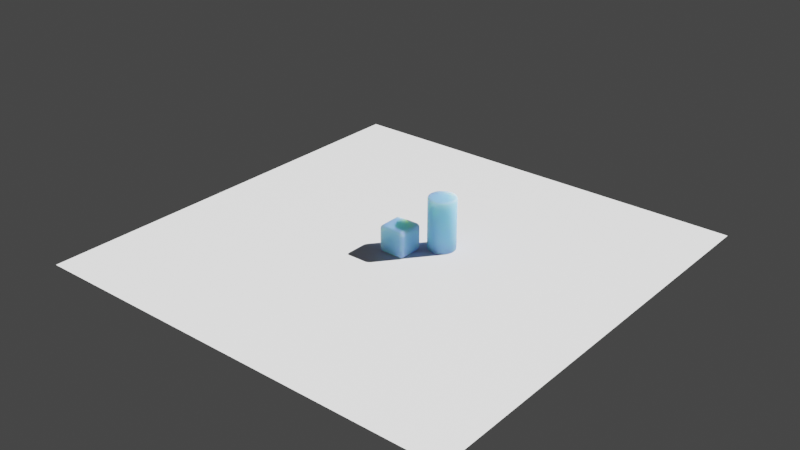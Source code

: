 # Source: sss-test.blend  (saved by Blender 3.5.10; exported with 4.5.12 LTS)
import bpy
from mathutils import Matrix  # noqa: F401  (used for matrix-valued properties, if any)

bpy.ops.wm.read_factory_settings(use_empty=True)
scene = bpy.context.scene
scene.name = 'Scene'

# ---- collections
col_collection = bpy.data.collections.new('Collection'); scene.collection.children.link(col_collection)

# ---- materials (node trees are filled in below, after node groups)
mat_material = bpy.data.materials.new('Material')
mat_material.alpha_threshold = 0.0
mat_material.use_transparent_shadow = False
mat_material.roughness = 0.5
mat_material.line_color = (0.0, 0.0, 0.0, 1.0)
mat_material_001 = bpy.data.materials.new('Material.001')
mat_material_001.use_transparent_shadow = False

# ---- material node trees
mat_material.use_nodes = True; mat_material.node_tree.nodes.clear()
_N = mat_material.node_tree.nodes; _L = mat_material.node_tree.links
n0 = _N.new('ShaderNodeOutputMaterial'); n0.name = 'Material Output'; n0.location = (300, 300)
n1 = _N.new('ShaderNodeBsdfPrincipled'); n1.name = 'Principled BSDF'; n1.location = (10, 300)
n1.distribution = 'GGX'
n1.subsurface_method = 'RANDOM_WALK_SKIN'
n1.inputs[3].default_value = 1.45
n1.inputs[27].default_value = (0.0, 0.0, 0.0, 1.0)
n1.inputs[28].default_value = 1.0
_L.new(n1.outputs[0], n0.inputs[0])
n0.is_active_output = True
mat_material_001.use_nodes = True; mat_material_001.node_tree.nodes.clear()
_N = mat_material_001.node_tree.nodes; _L = mat_material_001.node_tree.links
n0 = _N.new('ShaderNodeBsdfPrincipled'); n0.name = 'Principled BSDF'; n0.location = (10, 300)
n0.distribution = 'GGX'
n0.subsurface_method = 'RANDOM_WALK_SKIN'
n0.inputs[0].default_value = (0.1422, 0.3398, 0.8, 1.0)
n0.inputs[2].default_value = 0.7021
n0.inputs[3].default_value = 1.45
n0.inputs[8].default_value = 1.0
n0.inputs[9].default_value = (2.1, 5.0, 7.4)
n0.inputs[10].default_value = 0.1399
n0.inputs[11].default_value = 1.01
n0.inputs[12].default_value = 0.005181
n0.inputs[13].default_value = 0.443
n0.inputs[27].default_value = (0.0, 0.0, 0.0, 1.0)
n0.inputs[28].default_value = 1.0
n1 = _N.new('ShaderNodeOutputMaterial'); n1.name = 'Material Output'; n1.location = (300, 300)
_L.new(n0.outputs[0], n1.inputs[0])
n1.is_active_output = True

# ---- world
world_world = bpy.data.worlds.new('World'); scene.world = world_world
world_world.use_nodes = True; world_world.node_tree.nodes.clear()
_N = world_world.node_tree.nodes; _L = world_world.node_tree.links
n0 = _N.new('ShaderNodeOutputWorld'); n0.name = 'World Output'; n0.location = (300, 300)
n1 = _N.new('ShaderNodeBackground'); n1.name = 'Background'; n1.location = (10, 300)
n1.inputs[0].default_value = (0.05088, 0.05088, 0.05088, 1.0)
_L.new(n1.outputs[0], n0.inputs[0])
n0.is_active_output = True
world_world.color = (0.05088, 0.05088, 0.05088)
world_world.use_sun_shadow = False
world_world.sun_shadow_jitter_overblur = 0.0

# ---- lights
light_sun = bpy.data.lights.new('Sun', 'SUN')
light_sun.transmission_factor = 0.0
light_sun.energy = 9.25

# ---- meshes
me_plane = bpy.data.meshes.new('Plane')
me_plane.from_pydata([(-1.0, -1.0, 0.0), (1.0, -1.0, 0.0), (-1.0, 1.0, 0.0), (1.0, 1.0, 0.0)], [], [(0, 1, 3, 2)])
_uv = me_plane.uv_layers.new(name='UVMap')
_uv.uv.foreach_set('vector', [0.0, 0.0, 1.0, 0.0, 1.0, 1.0, 0.0, 1.0])
me_plane.materials.append(mat_material)
me_plane.update()
me_cube = bpy.data.meshes.new('Cube')
me_cube.from_pydata([(-0.7247, -0.7247, -1.0), (-0.7247, -1.0, -0.7247), (-1.0, -0.7247, -0.7247), (-0.7247, -0.8098, -0.9865), (-0.7247, -0.8865, -0.9474), (-0.8098, -0.7247, -0.9865), (-0.812, -0.8125, -0.9706), (-0.8092, -0.8827, -0.9337), (-0.8865, -0.7247, -0.9474), (-0.8829, -0.8094, -0.9335), (-0.8704, -0.8704, -0.9073), (-0.8098, -0.9865, -0.7247), (-0.8865, -0.9474, -0.7247), (-0.7247, -0.9865, -0.8098), (-0.8125, -0.9706, -0.812), (-0.8827, -0.9337, -0.8092), (-0.7247, -0.9474, -0.8865), (-0.8094, -0.9335, -0.8829), (-0.8704, -0.9073, -0.8704), (-0.9865, -0.7247, -0.8098), (-0.9474, -0.7247, -0.8865), (-0.9865, -0.8098, -0.7247), (-0.9706, -0.812, -0.8125), (-0.9337, -0.8092, -0.8827), (-0.9474, -0.8865, -0.7247), (-0.9335, -0.8829, -0.8094), (-0.9073, -0.8704, -0.8704), (-0.7247, -1.0, 0.7247), (-0.7247, -0.7247, 1.0), (-1.0, -0.7247, 0.7247), (-0.7247, -0.9865, 0.8098), (-0.7247, -0.9474, 0.8865), (-0.8098, -0.9865, 0.7247), (-0.812, -0.9706, 0.8125), (-0.8092, -0.9337, 0.8827), (-0.8865, -0.9474, 0.7247), (-0.8829, -0.9335, 0.8094), (-0.8704, -0.9073, 0.8704), (-0.8098, -0.7247, 0.9865), (-0.8865, -0.7247, 0.9474), (-0.7247, -0.8098, 0.9865), (-0.8125, -0.812, 0.9706), (-0.8827, -0.8092, 0.9337), (-0.7247, -0.8865, 0.9474), (-0.8094, -0.8829, 0.9335), (-0.8704, -0.8704, 0.9073), (-0.9865, -0.8098, 0.7247), (-0.9474, -0.8865, 0.7247), (-0.9865, -0.7247, 0.8098), (-0.9706, -0.8125, 0.812), (-0.9337, -0.8827, 0.8092), (-0.9474, -0.7247, 0.8865), (-0.9335, -0.8094, 0.8829), (-0.9073, -0.8704, 0.8704), (-0.7247, 0.7247, -1.0), (-1.0, 0.7247, -0.7247), (-0.7247, 1.0, -0.7247), (-0.8098, 0.7247, -0.9865), (-0.8865, 0.7247, -0.9474), (-0.7247, 0.8098, -0.9865), (-0.8125, 0.812, -0.9706), (-0.8827, 0.8092, -0.9337), (-0.7247, 0.8865, -0.9474), (-0.8094, 0.8829, -0.9335), (-0.8704, 0.8704, -0.9073), (-0.9865, 0.8098, -0.7247), (-0.9474, 0.8865, -0.7247), (-0.9865, 0.7247, -0.8098), (-0.9706, 0.8125, -0.812), (-0.9337, 0.8827, -0.8092), (-0.9474, 0.7247, -0.8865), (-0.9335, 0.8094, -0.8829), (-0.9073, 0.8704, -0.8704), (-0.7247, 0.9865, -0.8098), (-0.7247, 0.9474, -0.8865), (-0.8098, 0.9865, -0.7247), (-0.812, 0.9706, -0.8125), (-0.8092, 0.9337, -0.8827), (-0.8865, 0.9474, -0.7247), (-0.8829, 0.9335, -0.8094), (-0.8704, 0.9073, -0.8704), (-0.7247, 0.7247, 1.0), (-0.7247, 1.0, 0.7247), (-1.0, 0.7247, 0.7247), (-0.7247, 0.8098, 0.9865), (-0.7247, 0.8865, 0.9474), (-0.8098, 0.7247, 0.9865), (-0.812, 0.8125, 0.9706), (-0.8092, 0.8827, 0.9337), (-0.8865, 0.7247, 0.9474), (-0.8829, 0.8094, 0.9335), (-0.8704, 0.8704, 0.9073), (-0.8098, 0.9865, 0.7247), (-0.8865, 0.9474, 0.7247), (-0.7247, 0.9865, 0.8098), (-0.8125, 0.9706, 0.812), (-0.8827, 0.9337, 0.8092), (-0.7247, 0.9474, 0.8865), (-0.8094, 0.9335, 0.8829), (-0.8704, 0.9073, 0.8704), (-0.9865, 0.7247, 0.8098), (-0.9474, 0.7247, 0.8865), (-0.9865, 0.8098, 0.7247), (-0.9706, 0.812, 0.8125), (-0.9337, 0.8092, 0.8827), (-0.9474, 0.8865, 0.7247), (-0.9335, 0.8829, 0.8094), (-0.9073, 0.8704, 0.8704), (0.7247, -0.7247, -1.0), (1.0, -0.7247, -0.7247), (0.7247, -1.0, -0.7247), (0.8098, -0.7247, -0.9865), (0.8865, -0.7247, -0.9474), (0.7247, -0.8098, -0.9865), (0.8125, -0.812, -0.9706), (0.8827, -0.8092, -0.9337), (0.7247, -0.8865, -0.9474), (0.8094, -0.8829, -0.9335), (0.8704, -0.8704, -0.9073), (0.9865, -0.8098, -0.7247), (0.9474, -0.8865, -0.7247), (0.9865, -0.7247, -0.8098), (0.9706, -0.8125, -0.812), (0.9337, -0.8827, -0.8092), (0.9474, -0.7247, -0.8865), (0.9335, -0.8094, -0.8829), (0.9073, -0.8704, -0.8704), (0.7247, -0.9865, -0.8098), (0.7247, -0.9474, -0.8865), (0.8098, -0.9865, -0.7247), (0.812, -0.9706, -0.8125), (0.8092, -0.9337, -0.8827), (0.8865, -0.9474, -0.7247), (0.8829, -0.9335, -0.8094), (0.8704, -0.9073, -0.8704), (0.7247, -0.7247, 1.0), (0.7247, -1.0, 0.7247), (1.0, -0.7247, 0.7247), (0.7247, -0.8098, 0.9865), (0.7247, -0.8865, 0.9474), (0.8098, -0.7247, 0.9865), (0.812, -0.8125, 0.9706), (0.8092, -0.8827, 0.9337), (0.8865, -0.7247, 0.9474), (0.8829, -0.8094, 0.9335), (0.8704, -0.8704, 0.9073), (0.8098, -0.9865, 0.7247), (0.8865, -0.9474, 0.7247), (0.7247, -0.9865, 0.8098), (0.8125, -0.9706, 0.812), (0.8827, -0.9337, 0.8092), (0.7247, -0.9474, 0.8865), (0.8094, -0.9335, 0.8829), (0.8704, -0.9073, 0.8704), (0.9865, -0.7247, 0.8098), (0.9474, -0.7247, 0.8865), (0.9865, -0.8098, 0.7247), (0.9706, -0.812, 0.8125), (0.9337, -0.8092, 0.8827), (0.9474, -0.8865, 0.7247), (0.9335, -0.8829, 0.8094), (0.9073, -0.8704, 0.8704), (0.7247, 0.7247, -1.0), (0.7247, 1.0, -0.7247), (1.0, 0.7247, -0.7247), (0.7247, 0.8098, -0.9865), (0.7247, 0.8865, -0.9474), (0.8098, 0.7247, -0.9865), (0.812, 0.8125, -0.9706), (0.8092, 0.8827, -0.9337), (0.8865, 0.7247, -0.9474), (0.8829, 0.8094, -0.9335), (0.8704, 0.8704, -0.9073), (0.8098, 0.9865, -0.7247), (0.8865, 0.9474, -0.7247), (0.7247, 0.9865, -0.8098), (0.8125, 0.9706, -0.812), (0.8827, 0.9337, -0.8092), (0.7247, 0.9474, -0.8865), (0.8094, 0.9335, -0.8829), (0.8704, 0.9073, -0.8704), (0.9865, 0.7247, -0.8098), (0.9474, 0.7247, -0.8865), (0.9865, 0.8098, -0.7247), (0.9706, 0.812, -0.8125), (0.9337, 0.8092, -0.8827), (0.9474, 0.8865, -0.7247), (0.9335, 0.8829, -0.8094), (0.9073, 0.8704, -0.8704), (0.7247, 0.7247, 1.0), (1.0, 0.7247, 0.7247), (0.7247, 1.0, 0.7247), (0.8098, 0.7247, 0.9865), (0.8865, 0.7247, 0.9474), (0.7247, 0.8098, 0.9865), (0.8125, 0.812, 0.9706), (0.8827, 0.8092, 0.9337), (0.7247, 0.8865, 0.9474), (0.8094, 0.8829, 0.9335), (0.8704, 0.8704, 0.9073), (0.9865, 0.8098, 0.7247), (0.9474, 0.8865, 0.7247), (0.9865, 0.7247, 0.8098), (0.9706, 0.8125, 0.812), (0.9337, 0.8827, 0.8092), (0.9474, 0.7247, 0.8865), (0.9335, 0.8094, 0.8829), (0.9073, 0.8704, 0.8704), (0.7247, 0.9865, 0.8098), (0.7247, 0.9474, 0.8865), (0.8098, 0.9865, 0.7247), (0.812, 0.9706, 0.8125), (0.8092, 0.9337, 0.8827), (0.8865, 0.9474, 0.7247), (0.8829, 0.9335, 0.8094), (0.8704, 0.9073, 0.8704)], [], [(110, 136, 27, 1), (164, 190, 137, 109), (189, 81, 28, 135), (2, 29, 83, 55), (56, 82, 191, 163), (0, 3, 6, 5), (3, 4, 7, 6), (4, 16, 17, 7), (5, 6, 9, 8), (6, 7, 10, 9), (7, 17, 18, 10), (1, 11, 14, 13), (11, 12, 15, 14), (12, 24, 25, 15), (13, 14, 17, 16), (14, 15, 18, 17), (15, 25, 26, 18), (2, 19, 22, 21), (19, 20, 23, 22), (20, 8, 9, 23), (21, 22, 25, 24), (22, 23, 26, 25), (23, 9, 10, 26), (10, 18, 26), (27, 30, 33, 32), (30, 31, 34, 33), (31, 43, 44, 34), (32, 33, 36, 35), (33, 34, 37, 36), (34, 44, 45, 37), (28, 38, 41, 40), (38, 39, 42, 41), (39, 51, 52, 42), (40, 41, 44, 43), (41, 42, 45, 44), (42, 52, 53, 45), (29, 46, 49, 48), (46, 47, 50, 49), (47, 35, 36, 50), (48, 49, 52, 51), (49, 50, 53, 52), (50, 36, 37, 53), (37, 45, 53), (54, 57, 60, 59), (57, 58, 61, 60), (58, 70, 71, 61), (59, 60, 63, 62), (60, 61, 64, 63), (61, 71, 72, 64), (55, 65, 68, 67), (65, 66, 69, 68), (66, 78, 79, 69), (67, 68, 71, 70), (68, 69, 72, 71), (69, 79, 80, 72), (56, 73, 76, 75), (73, 74, 77, 76), (74, 62, 63, 77), (75, 76, 79, 78), (76, 77, 80, 79), (77, 63, 64, 80), (64, 72, 80), (81, 84, 87, 86), (84, 85, 88, 87), (85, 97, 98, 88), (86, 87, 90, 89), (87, 88, 91, 90), (88, 98, 99, 91), (82, 92, 95, 94), (92, 93, 96, 95), (93, 105, 106, 96), (94, 95, 98, 97), (95, 96, 99, 98), (96, 106, 107, 99), (83, 100, 103, 102), (100, 101, 104, 103), (101, 89, 90, 104), (102, 103, 106, 105), (103, 104, 107, 106), (104, 90, 91, 107), (91, 99, 107), (108, 111, 114, 113), (111, 112, 115, 114), (112, 124, 125, 115), (113, 114, 117, 116), (114, 115, 118, 117), (115, 125, 126, 118), (109, 119, 122, 121), (119, 120, 123, 122), (120, 132, 133, 123), (121, 122, 125, 124), (122, 123, 126, 125), (123, 133, 134, 126), (110, 127, 130, 129), (127, 128, 131, 130), (128, 116, 117, 131), (129, 130, 133, 132), (130, 131, 134, 133), (131, 117, 118, 134), (118, 126, 134), (135, 138, 141, 140), (138, 139, 142, 141), (139, 151, 152, 142), (140, 141, 144, 143), (141, 142, 145, 144), (142, 152, 153, 145), (136, 146, 149, 148), (146, 147, 150, 149), (147, 159, 160, 150), (148, 149, 152, 151), (149, 150, 153, 152), (150, 160, 161, 153), (137, 154, 157, 156), (154, 155, 158, 157), (155, 143, 144, 158), (156, 157, 160, 159), (157, 158, 161, 160), (158, 144, 145, 161), (145, 153, 161), (162, 165, 168, 167), (165, 166, 169, 168), (166, 178, 179, 169), (167, 168, 171, 170), (168, 169, 172, 171), (169, 179, 180, 172), (163, 173, 176, 175), (173, 174, 177, 176), (174, 186, 187, 177), (175, 176, 179, 178), (176, 177, 180, 179), (177, 187, 188, 180), (164, 181, 184, 183), (181, 182, 185, 184), (182, 170, 171, 185), (183, 184, 187, 186), (184, 185, 188, 187), (185, 171, 172, 188), (172, 180, 188), (189, 192, 195, 194), (192, 193, 196, 195), (193, 205, 206, 196), (194, 195, 198, 197), (195, 196, 199, 198), (196, 206, 207, 199), (190, 200, 203, 202), (200, 201, 204, 203), (201, 213, 214, 204), (202, 203, 206, 205), (203, 204, 207, 206), (204, 214, 215, 207), (191, 208, 211, 210), (208, 209, 212, 211), (209, 197, 198, 212), (210, 211, 214, 213), (211, 212, 215, 214), (212, 198, 199, 215), (199, 207, 215), (54, 0, 5, 57), (57, 5, 8, 58), (58, 8, 20, 70), (70, 20, 19, 67), (67, 19, 2, 55), (1, 27, 32, 11), (11, 32, 35, 12), (12, 35, 47, 24), (24, 47, 46, 21), (21, 46, 29, 2), (28, 81, 86, 38), (38, 86, 89, 39), (39, 89, 101, 51), (51, 101, 100, 48), (48, 100, 83, 29), (82, 56, 75, 92), (92, 75, 78, 93), (93, 78, 66, 105), (105, 66, 65, 102), (102, 65, 55, 83), (162, 54, 59, 165), (165, 59, 62, 166), (166, 62, 74, 178), (178, 74, 73, 175), (175, 73, 56, 163), (81, 189, 194, 84), (84, 194, 197, 85), (85, 197, 209, 97), (97, 209, 208, 94), (94, 208, 191, 82), (190, 164, 183, 200), (200, 183, 186, 201), (201, 186, 174, 213), (213, 174, 173, 210), (210, 173, 163, 191), (108, 162, 167, 111), (111, 167, 170, 112), (112, 170, 182, 124), (124, 182, 181, 121), (121, 181, 164, 109), (189, 135, 140, 192), (192, 140, 143, 193), (193, 143, 155, 205), (205, 155, 154, 202), (202, 154, 137, 190), (136, 110, 129, 146), (146, 129, 132, 147), (147, 132, 120, 159), (159, 120, 119, 156), (156, 119, 109, 137), (0, 108, 113, 3), (3, 113, 116, 4), (4, 116, 128, 16), (16, 128, 127, 13), (13, 127, 110, 1), (135, 28, 40, 138), (138, 40, 43, 139), (139, 43, 31, 151), (151, 31, 30, 148), (148, 30, 27, 136), (54, 162, 108, 0)])
me_cube.polygons.foreach_set('use_smooth', [True] * 218)
_uv = me_cube.uv_layers.new(name='UVMap')
_uv.uv.foreach_set('vector', [0.4094, 0.7844, 0.5906, 0.7844, 0.5906, 0.9656, 0.4094, 0.9656, 0.4094, 0.5344, 0.5906, 0.5344, 0.5906, 0.7156, 0.4094, 0.7156, 0.6594, 0.5344, 0.8406, 0.5344, 0.8406, 0.7156, 0.6594, 0.7156, 0.4094, 0.03442, 0.5906, 0.03442, 0.5906, 0.2156, 0.4094, 0.2156, 0.4094, 0.2844, 0.5906, 0.2844, 0.5906, 0.4656, 0.4094, 0.4656, 0.1594, 0.7156, 0.1594, 0.7262, 0.1485, 0.7266, 0.1488, 0.7156, 0.1594, 0.7262, 0.1594, 0.7358, 0.1489, 0.7353, 0.1485, 0.7266, 0.1594, 0.7358, 0.1594, 0.75, 0.1488, 0.75, 0.1489, 0.7353, 0.1488, 0.7156, 0.1485, 0.7266, 0.1396, 0.7262, 0.1392, 0.7156, 0.1485, 0.7266, 0.1489, 0.7353, 0.1412, 0.7338, 0.1396, 0.7262, 0.1489, 0.7353, 0.1488, 0.75, 0.1412, 0.75, 0.1412, 0.7338, 0.4094, 0.9656, 0.4094, 0.9762, 0.3985, 0.9766, 0.3988, 0.9656, 0.4094, 0.9762, 0.4094, 1.0, 0.3989, 1.0, 0.3985, 0.9766, 0.4094, 0.0, 0.4094, 0.01419, 0.3988, 0.01464, 0.3989, 0.0, 0.3988, 0.9656, 0.3985, 0.9766, 0.375, 0.9762, 0.375, 0.9656, 0.3985, 0.9766, 0.3989, 1.0, 0.375, 0.9838, 0.375, 0.9762, 0.3989, 0.0, 0.3988, 0.01464, 0.375, 0.01621, 0.375, 0.0, 0.4094, 0.03442, 0.3988, 0.03442, 0.3984, 0.0235, 0.4094, 0.02378, 0.3988, 0.03442, 0.375, 0.03442, 0.375, 0.02385, 0.3984, 0.0235, 0.125, 0.7156, 0.1392, 0.7156, 0.1396, 0.7262, 0.125, 0.7261, 0.4094, 0.02378, 0.3984, 0.0235, 0.3988, 0.01464, 0.4094, 0.01419, 0.3984, 0.0235, 0.375, 0.02385, 0.375, 0.01621, 0.3988, 0.01464, 0.125, 0.7261, 0.1396, 0.7262, 0.1412, 0.7338, 0.125, 0.7338, 0.1412, 0.7338, 0.1412, 0.75, 0.125, 0.7338, 0.5906, 0.9656, 0.6012, 0.9656, 0.6016, 0.9765, 0.5906, 0.9762, 0.6012, 0.9656, 0.6108, 0.9656, 0.6103, 0.9761, 0.6016, 0.9765, 0.6108, 0.9656, 0.625, 0.9656, 0.625, 0.9762, 0.6103, 0.9761, 0.5906, 0.9762, 0.6016, 0.9765, 0.6012, 1.0, 0.5906, 1.0, 0.6016, 0.9765, 0.6103, 0.9761, 0.6088, 1.0, 0.6012, 1.0, 0.6103, 0.9761, 0.625, 0.9762, 0.625, 1.0, 0.6088, 1.0, 0.8406, 0.7156, 0.8512, 0.7156, 0.8516, 0.7265, 0.8406, 0.7262, 0.8512, 0.7156, 0.875, 0.7156, 0.875, 0.7261, 0.8516, 0.7265, 0.625, 0.03442, 0.6108, 0.03442, 0.6104, 0.02383, 0.625, 0.02385, 0.8406, 0.7262, 0.8516, 0.7265, 0.8512, 0.75, 0.8406, 0.75, 0.8516, 0.7265, 0.875, 0.7261, 0.875, 0.7338, 0.8512, 0.75, 0.625, 0.02385, 0.6104, 0.02383, 0.6088, 0.01621, 0.625, 0.01621, 0.5906, 0.03442, 0.5906, 0.02378, 0.6015, 0.02344, 0.6012, 0.03442, 0.5906, 0.02378, 0.5906, 0.01419, 0.6011, 0.01466, 0.6015, 0.02344, 0.5906, 0.01419, 0.5906, 0.0, 0.6012, 0.0, 0.6011, 0.01466, 0.6012, 0.03442, 0.6015, 0.02344, 0.6104, 0.02383, 0.6108, 0.03442, 0.6015, 0.02344, 0.6011, 0.01466, 0.6088, 0.01621, 0.6104, 0.02383, 0.6011, 0.01466, 0.6012, 0.0, 0.6088, 0.0, 0.6088, 0.01621, 0.6088, 0.0, 0.625, 0.01621, 0.6088, 0.01621, 0.1594, 0.5344, 0.1488, 0.5344, 0.1484, 0.5235, 0.1594, 0.5238, 0.1488, 0.5344, 0.1392, 0.5344, 0.1397, 0.5239, 0.1484, 0.5235, 0.1392, 0.5344, 0.125, 0.5344, 0.125, 0.5238, 0.1397, 0.5239, 0.1594, 0.5238, 0.1484, 0.5235, 0.1488, 0.5146, 0.1594, 0.5142, 0.1484, 0.5235, 0.1397, 0.5239, 0.1412, 0.5162, 0.1488, 0.5146, 0.1397, 0.5239, 0.125, 0.5238, 0.125, 0.5162, 0.1412, 0.5162, 0.4094, 0.2156, 0.4094, 0.2262, 0.3985, 0.2266, 0.3988, 0.2156, 0.4094, 0.2262, 0.4094, 0.2358, 0.3989, 0.2353, 0.3985, 0.2266, 0.4094, 0.2358, 0.4094, 0.2642, 0.3988, 0.2646, 0.3989, 0.2353, 0.3988, 0.2156, 0.3985, 0.2266, 0.375, 0.2262, 0.375, 0.2156, 0.3985, 0.2266, 0.3989, 0.2353, 0.375, 0.2338, 0.375, 0.2262, 0.3989, 0.2353, 0.3988, 0.2646, 0.375, 0.2662, 0.375, 0.2338, 0.4094, 0.2844, 0.3988, 0.2844, 0.3984, 0.2735, 0.4094, 0.2738, 0.3988, 0.2844, 0.375, 0.2844, 0.375, 0.2739, 0.3984, 0.2735, 0.1594, 0.5, 0.1594, 0.5142, 0.1488, 0.5146, 0.1489, 0.5, 0.4094, 0.2738, 0.3984, 0.2735, 0.3988, 0.2646, 0.4094, 0.2642, 0.3984, 0.2735, 0.375, 0.2739, 0.375, 0.2662, 0.3988, 0.2646, 0.1489, 0.5, 0.1488, 0.5146, 0.1412, 0.5162, 0.1412, 0.5, 0.1412, 0.5162, 0.125, 0.5162, 0.1412, 0.5, 0.8406, 0.5344, 0.8406, 0.5238, 0.8515, 0.5234, 0.8512, 0.5344, 0.8406, 0.5238, 0.8406, 0.5, 0.8511, 0.5, 0.8515, 0.5234, 0.625, 0.2844, 0.6108, 0.2844, 0.6104, 0.2738, 0.625, 0.2739, 0.8512, 0.5344, 0.8515, 0.5234, 0.875, 0.5238, 0.875, 0.5344, 0.8515, 0.5234, 0.8511, 0.5, 0.875, 0.5162, 0.875, 0.5238, 0.625, 0.2739, 0.6104, 0.2738, 0.6088, 0.2662, 0.625, 0.25, 0.5906, 0.2844, 0.5906, 0.2738, 0.6015, 0.2734, 0.6012, 0.2844, 0.5906, 0.2738, 0.5906, 0.2642, 0.6011, 0.2647, 0.6015, 0.2734, 0.5906, 0.2642, 0.5906, 0.2358, 0.6012, 0.2354, 0.6011, 0.2647, 0.6012, 0.2844, 0.6015, 0.2734, 0.6104, 0.2738, 0.6108, 0.2844, 0.6015, 0.2734, 0.6011, 0.2647, 0.6088, 0.2662, 0.6104, 0.2738, 0.6011, 0.2647, 0.6012, 0.2354, 0.6088, 0.2338, 0.6088, 0.2662, 0.5906, 0.2156, 0.6012, 0.2156, 0.6016, 0.2265, 0.5906, 0.2262, 0.6012, 0.2156, 0.6108, 0.2156, 0.6103, 0.2261, 0.6016, 0.2265, 0.6108, 0.2156, 0.625, 0.2156, 0.625, 0.2262, 0.6103, 0.2261, 0.5906, 0.2262, 0.6016, 0.2265, 0.6012, 0.2354, 0.5906, 0.2358, 0.6016, 0.2265, 0.6103, 0.2261, 0.6088, 0.2338, 0.6012, 0.2354, 0.6103, 0.2261, 0.625, 0.2262, 0.625, 0.2338, 0.6088, 0.2338, 0.625, 0.2338, 0.6088, 0.2384, 0.6088, 0.2338, 0.3406, 0.7156, 0.3512, 0.7156, 0.3516, 0.7265, 0.3406, 0.7262, 0.3512, 0.7156, 0.3608, 0.7156, 0.3603, 0.7261, 0.3516, 0.7265, 0.3608, 0.7156, 0.3892, 0.7156, 0.3896, 0.7262, 0.3603, 0.7261, 0.3406, 0.7262, 0.3516, 0.7265, 0.3512, 0.7354, 0.3406, 0.7358, 0.3516, 0.7265, 0.3603, 0.7261, 0.3588, 0.7338, 0.3512, 0.7354, 0.3603, 0.7261, 0.3896, 0.7262, 0.3912, 0.7338, 0.3588, 0.7338, 0.4094, 0.7156, 0.4094, 0.7262, 0.3985, 0.7266, 0.3988, 0.7156, 0.4094, 0.7262, 0.4094, 0.7358, 0.3989, 0.7353, 0.3985, 0.7266, 0.4094, 0.7358, 0.4094, 0.7642, 0.3988, 0.7646, 0.3989, 0.7353, 0.3988, 0.7156, 0.3985, 0.7266, 0.3896, 0.7262, 0.3892, 0.7156, 0.3985, 0.7266, 0.3989, 0.7353, 0.3912, 0.7338, 0.3896, 0.7262, 0.3989, 0.7353, 0.3988, 0.7646, 0.375, 0.7662, 0.3912, 0.7338, 0.4094, 0.7844, 0.3988, 0.7844, 0.3984, 0.7735, 0.4094, 0.7738, 0.3988, 0.7844, 0.375, 0.7844, 0.375, 0.7739, 0.3984, 0.7735, 0.3406, 0.75, 0.3406, 0.7358, 0.3512, 0.7354, 0.3511, 0.75, 0.4094, 0.7738, 0.3984, 0.7735, 0.3988, 0.7646, 0.4094, 0.7642, 0.3984, 0.7735, 0.375, 0.7739, 0.375, 0.7662, 0.3988, 0.7646, 0.3511, 0.75, 0.3512, 0.7354, 0.3588, 0.7338, 0.3588, 0.75, 0.3588, 0.7338, 0.3634, 0.7338, 0.3588, 0.75, 0.6594, 0.7156, 0.6594, 0.7262, 0.6485, 0.7266, 0.6488, 0.7156, 0.6594, 0.7262, 0.6594, 0.75, 0.6489, 0.75, 0.6485, 0.7266, 0.625, 0.7844, 0.6108, 0.7844, 0.6104, 0.7738, 0.625, 0.7739, 0.6488, 0.7156, 0.6485, 0.7266, 0.6396, 0.7262, 0.6392, 0.7156, 0.6485, 0.7266, 0.6489, 0.75, 0.6412, 0.75, 0.6396, 0.7262, 0.625, 0.7739, 0.6104, 0.7738, 0.6088, 0.7662, 0.625, 0.7662, 0.5906, 0.7844, 0.5906, 0.7738, 0.6015, 0.7734, 0.6012, 0.7844, 0.5906, 0.7738, 0.5906, 0.7642, 0.6011, 0.7647, 0.6015, 0.7734, 0.5906, 0.7642, 0.5906, 0.7358, 0.6012, 0.7354, 0.6011, 0.7647, 0.6012, 0.7844, 0.6015, 0.7734, 0.6104, 0.7738, 0.6108, 0.7844, 0.6015, 0.7734, 0.6011, 0.7647, 0.6088, 0.7662, 0.6104, 0.7738, 0.6011, 0.7647, 0.6012, 0.7354, 0.6088, 0.7338, 0.6088, 0.7662, 0.5906, 0.7156, 0.6012, 0.7156, 0.6016, 0.7265, 0.5906, 0.7262, 0.6012, 0.7156, 0.6108, 0.7156, 0.6103, 0.7261, 0.6016, 0.7265, 0.6108, 0.7156, 0.6392, 0.7156, 0.6396, 0.7262, 0.6103, 0.7261, 0.5906, 0.7262, 0.6016, 0.7265, 0.6012, 0.7354, 0.5906, 0.7358, 0.6016, 0.7265, 0.6103, 0.7261, 0.6088, 0.7338, 0.6012, 0.7354, 0.6103, 0.7261, 0.6396, 0.7262, 0.6412, 0.75, 0.6088, 0.7338, 0.625, 0.7662, 0.6088, 0.7662, 0.6088, 0.7616, 0.3406, 0.5344, 0.3406, 0.5238, 0.3515, 0.5234, 0.3512, 0.5344, 0.3406, 0.5238, 0.3406, 0.5142, 0.3511, 0.5147, 0.3515, 0.5234, 0.3406, 0.5142, 0.3406, 0.5, 0.3512, 0.5, 0.3511, 0.5147, 0.3512, 0.5344, 0.3515, 0.5234, 0.3604, 0.5238, 0.3608, 0.5344, 0.3515, 0.5234, 0.3511, 0.5147, 0.3588, 0.5162, 0.3604, 0.5238, 0.3511, 0.5147, 0.3512, 0.5, 0.3588, 0.5, 0.3588, 0.5162, 0.4094, 0.4656, 0.4094, 0.4762, 0.3985, 0.4766, 0.3988, 0.4656, 0.4094, 0.4762, 0.4094, 0.4858, 0.3989, 0.4853, 0.3985, 0.4766, 0.4094, 0.4858, 0.4094, 0.5142, 0.3988, 0.5146, 0.3989, 0.4853, 0.3988, 0.4656, 0.3985, 0.4766, 0.375, 0.4762, 0.375, 0.4656, 0.3985, 0.4766, 0.3989, 0.4853, 0.375, 0.4838, 0.375, 0.4762, 0.3989, 0.4853, 0.3988, 0.5146, 0.3912, 0.5162, 0.375, 0.4838, 0.4094, 0.5344, 0.3988, 0.5344, 0.3984, 0.5235, 0.4094, 0.5238, 0.3988, 0.5344, 0.3892, 0.5344, 0.3897, 0.5239, 0.3984, 0.5235, 0.3892, 0.5344, 0.3608, 0.5344, 0.3604, 0.5238, 0.3897, 0.5239, 0.4094, 0.5238, 0.3984, 0.5235, 0.3988, 0.5146, 0.4094, 0.5142, 0.3984, 0.5235, 0.3897, 0.5239, 0.3912, 0.5162, 0.3988, 0.5146, 0.3897, 0.5239, 0.3604, 0.5238, 0.3588, 0.5162, 0.3912, 0.5162, 0.3588, 0.5162, 0.3588, 0.5, 0.3634, 0.5162, 0.6594, 0.5344, 0.6488, 0.5344, 0.6484, 0.5235, 0.6594, 0.5238, 0.6488, 0.5344, 0.6392, 0.5344, 0.6397, 0.5239, 0.6484, 0.5235, 0.6392, 0.5344, 0.6108, 0.5344, 0.6104, 0.5238, 0.6397, 0.5239, 0.6594, 0.5238, 0.6484, 0.5235, 0.6488, 0.5, 0.6594, 0.5, 0.6484, 0.5235, 0.6397, 0.5239, 0.6412, 0.5, 0.6488, 0.5, 0.6397, 0.5239, 0.6104, 0.5238, 0.6088, 0.5162, 0.6412, 0.5, 0.5906, 0.5344, 0.5906, 0.5238, 0.6015, 0.5234, 0.6012, 0.5344, 0.5906, 0.5238, 0.5906, 0.5142, 0.6011, 0.5147, 0.6015, 0.5234, 0.5906, 0.5142, 0.5906, 0.4858, 0.6012, 0.4854, 0.6011, 0.5147, 0.6012, 0.5344, 0.6015, 0.5234, 0.6104, 0.5238, 0.6108, 0.5344, 0.6015, 0.5234, 0.6011, 0.5147, 0.6088, 0.5162, 0.6104, 0.5238, 0.6011, 0.5147, 0.6012, 0.4854, 0.6088, 0.4838, 0.6088, 0.5162, 0.5906, 0.4656, 0.6012, 0.4656, 0.6016, 0.4765, 0.5906, 0.4762, 0.6012, 0.4656, 0.6108, 0.4656, 0.6103, 0.4761, 0.6016, 0.4765, 0.6108, 0.4656, 0.625, 0.4656, 0.625, 0.4762, 0.6103, 0.4761, 0.5906, 0.4762, 0.6016, 0.4765, 0.6012, 0.4854, 0.5906, 0.4858, 0.6016, 0.4765, 0.6103, 0.4761, 0.6088, 0.4838, 0.6012, 0.4854, 0.6103, 0.4761, 0.625, 0.4762, 0.625, 0.4838, 0.6088, 0.4838, 0.625, 0.4838, 0.6088, 0.4884, 0.6088, 0.4838, 0.1594, 0.5344, 0.1594, 0.7156, 0.1488, 0.7156, 0.1488, 0.5344, 0.1488, 0.5344, 0.1488, 0.7156, 0.1392, 0.7156, 0.1392, 0.5344, 0.1392, 0.5344, 0.1392, 0.7156, 0.125, 0.7156, 0.125, 0.5344, 0.375, 0.2156, 0.375, 0.03442, 0.3988, 0.03442, 0.3988, 0.2156, 0.3988, 0.2156, 0.3988, 0.03442, 0.4094, 0.03442, 0.4094, 0.2156, 0.4094, 0.9656, 0.5906, 0.9656, 0.5906, 0.9762, 0.4094, 0.9762, 0.4094, 0.9762, 0.5906, 0.9762, 0.5906, 1.0, 0.4094, 1.0, 0.4094, 0.0, 0.5906, 0.0, 0.5906, 0.01419, 0.4094, 0.01419, 0.4094, 0.01419, 0.5906, 0.01419, 0.5906, 0.02378, 0.4094, 0.02378, 0.4094, 0.02378, 0.5906, 0.02378, 0.5906, 0.03442, 0.4094, 0.03442, 0.8406, 0.7156, 0.8406, 0.5344, 0.8512, 0.5344, 0.8512, 0.7156, 0.8512, 0.7156, 0.8512, 0.5344, 0.875, 0.5344, 0.875, 0.7156, 0.625, 0.03442, 0.625, 0.2156, 0.6108, 0.2156, 0.6108, 0.03442, 0.6108, 0.03442, 0.6108, 0.2156, 0.6012, 0.2156, 0.6012, 0.03442, 0.6012, 0.03442, 0.6012, 0.2156, 0.5906, 0.2156, 0.5906, 0.03442, 0.5906, 0.2844, 0.4094, 0.2844, 0.4094, 0.2738, 0.5906, 0.2738, 0.5906, 0.2738, 0.4094, 0.2738, 0.4094, 0.2642, 0.5906, 0.2642, 0.5906, 0.2642, 0.4094, 0.2642, 0.4094, 0.2358, 0.5906, 0.2358, 0.5906, 0.2358, 0.4094, 0.2358, 0.4094, 0.2262, 0.5906, 0.2262, 0.5906, 0.2262, 0.4094, 0.2262, 0.4094, 0.2156, 0.5906, 0.2156, 0.3406, 0.5344, 0.1594, 0.5344, 0.1594, 0.5238, 0.3406, 0.5238, 0.3406, 0.5238, 0.1594, 0.5238, 0.1594, 0.5142, 0.3406, 0.5142, 0.3406, 0.5142, 0.1594, 0.5142, 0.1594, 0.5, 0.3406, 0.5, 0.375, 0.4656, 0.375, 0.2844, 0.3988, 0.2844, 0.3988, 0.4656, 0.3988, 0.4656, 0.3988, 0.2844, 0.4094, 0.2844, 0.4094, 0.4656, 0.8406, 0.5344, 0.6594, 0.5344, 0.6594, 0.5238, 0.8406, 0.5238, 0.8406, 0.5238, 0.6594, 0.5238, 0.6594, 0.5, 0.8406, 0.5, 0.625, 0.2844, 0.625, 0.4656, 0.6108, 0.4656, 0.6108, 0.2844, 0.6108, 0.2844, 0.6108, 0.4656, 0.6012, 0.4656, 0.6012, 0.2844, 0.6012, 0.2844, 0.6012, 0.4656, 0.5906, 0.4656, 0.5906, 0.2844, 0.5906, 0.5344, 0.4094, 0.5344, 0.4094, 0.5238, 0.5906, 0.5238, 0.5906, 0.5238, 0.4094, 0.5238, 0.4094, 0.5142, 0.5906, 0.5142, 0.5906, 0.5142, 0.4094, 0.5142, 0.4094, 0.4858, 0.5906, 0.4858, 0.5906, 0.4858, 0.4094, 0.4858, 0.4094, 0.4762, 0.5906, 0.4762, 0.5906, 0.4762, 0.4094, 0.4762, 0.4094, 0.4656, 0.5906, 0.4656, 0.3406, 0.7156, 0.3406, 0.5344, 0.3512, 0.5344, 0.3512, 0.7156, 0.3512, 0.7156, 0.3512, 0.5344, 0.3608, 0.5344, 0.3608, 0.7156, 0.3608, 0.7156, 0.3608, 0.5344, 0.3892, 0.5344, 0.3892, 0.7156, 0.3892, 0.7156, 0.3892, 0.5344, 0.3988, 0.5344, 0.3988, 0.7156, 0.3988, 0.7156, 0.3988, 0.5344, 0.4094, 0.5344, 0.4094, 0.7156, 0.6594, 0.5344, 0.6594, 0.7156, 0.6488, 0.7156, 0.6488, 0.5344, 0.6488, 0.5344, 0.6488, 0.7156, 0.6392, 0.7156, 0.6392, 0.5344, 0.6392, 0.5344, 0.6392, 0.7156, 0.6108, 0.7156, 0.6108, 0.5344, 0.6108, 0.5344, 0.6108, 0.7156, 0.6012, 0.7156, 0.6012, 0.5344, 0.6012, 0.5344, 0.6012, 0.7156, 0.5906, 0.7156, 0.5906, 0.5344, 0.5906, 0.7844, 0.4094, 0.7844, 0.4094, 0.7738, 0.5906, 0.7738, 0.5906, 0.7738, 0.4094, 0.7738, 0.4094, 0.7642, 0.5906, 0.7642, 0.5906, 0.7642, 0.4094, 0.7642, 0.4094, 0.7358, 0.5906, 0.7358, 0.5906, 0.7358, 0.4094, 0.7358, 0.4094, 0.7262, 0.5906, 0.7262, 0.5906, 0.7262, 0.4094, 0.7262, 0.4094, 0.7156, 0.5906, 0.7156, 0.1594, 0.7156, 0.3406, 0.7156, 0.3406, 0.7262, 0.1594, 0.7262, 0.1594, 0.7262, 0.3406, 0.7262, 0.3406, 0.7358, 0.1594, 0.7358, 0.1594, 0.7358, 0.3406, 0.7358, 0.3406, 0.75, 0.1594, 0.75, 0.375, 0.9656, 0.375, 0.7844, 0.3988, 0.7844, 0.3988, 0.9656, 0.3988, 0.9656, 0.3988, 0.7844, 0.4094, 0.7844, 0.4094, 0.9656, 0.6594, 0.7156, 0.8406, 0.7156, 0.8406, 0.7262, 0.6594, 0.7262, 0.6594, 0.7262, 0.8406, 0.7262, 0.8406, 0.75, 0.6594, 0.75, 0.625, 0.7844, 0.625, 0.9656, 0.6108, 0.9656, 0.6108, 0.7844, 0.6108, 0.7844, 0.6108, 0.9656, 0.6012, 0.9656, 0.6012, 0.7844, 0.6012, 0.7844, 0.6012, 0.9656, 0.5906, 0.9656, 0.5906, 0.7844, 0.1594, 0.5344, 0.3406, 0.5344, 0.3406, 0.7156, 0.1594, 0.7156])
me_cube.materials.append(mat_material_001)
me_cube.update()
me_cylinder = bpy.data.meshes.new('Cylinder')
me_cylinder.from_pydata([(0.0, 1.0, -1.895), (0.1951, 0.9808, -1.895), (0.3827, 0.9239, -1.895), (0.5556, 0.8315, -1.895), (0.7071, 0.7071, -1.895), (0.8315, 0.5556, -1.895), (0.9239, 0.3827, -1.895), (0.9808, 0.1951, -1.895), (1.0, 0.0, -1.895), (0.9808, -0.1951, -1.895), (0.9239, -0.3827, -1.895), (0.8315, -0.5556, -1.895), (0.7071, -0.7071, -1.895), (0.5556, -0.8315, -1.895), (0.3827, -0.9239, -1.895), (0.1951, -0.9808, -1.895), (0.0, -1.0, -1.895), (-0.1951, -0.9808, -1.895), (-0.3827, -0.9239, -1.895), (-0.5556, -0.8315, -1.895), (-0.7071, -0.7071, -1.895), (-0.8315, -0.5556, -1.895), (-0.9239, -0.3827, -1.895), (-0.9808, -0.1951, -1.895), (-1.0, 0.0, -1.895), (-0.9808, 0.1951, -1.895), (-0.9239, 0.3827, -1.895), (-0.8315, 0.5556, -1.895), (-0.7071, 0.7071, -1.895), (-0.5556, 0.8315, -1.895), (-0.3827, 0.9239, -1.895), (-0.1951, 0.9808, -1.895), (0.0, 0.8998, 1.895), (0.0, 1.0, 1.796), (0.0, 0.9307, 1.89), (0.0, 0.9587, 1.876), (0.0, 0.9809, 1.854), (0.0, 0.9951, 1.826), (0.1755, 0.8825, 1.895), (0.1951, 0.9808, 1.796), (0.1816, 0.9128, 1.89), (0.187, 0.9403, 1.876), (0.1914, 0.962, 1.854), (0.1941, 0.976, 1.826), (0.3443, 0.8313, 1.895), (0.3827, 0.9239, 1.796), (0.3562, 0.8599, 1.89), (0.3669, 0.8857, 1.876), (0.3754, 0.9062, 1.854), (0.3808, 0.9193, 1.826), (0.4999, 0.7481, 1.895), (0.5556, 0.8315, 1.796), (0.5171, 0.7739, 1.89), (0.5326, 0.7971, 1.876), (0.5449, 0.8156, 1.854), (0.5528, 0.8274, 1.826), (0.6362, 0.6362, 1.895), (0.7071, 0.7071, 1.796), (0.6581, 0.6581, 1.89), (0.6779, 0.6779, 1.876), (0.6936, 0.6936, 1.854), (0.7036, 0.7036, 1.826), (0.7481, 0.4999, 1.895), (0.8315, 0.5556, 1.796), (0.7739, 0.5171, 1.89), (0.7971, 0.5326, 1.876), (0.8156, 0.5449, 1.854), (0.8274, 0.5528, 1.826), (0.8313, 0.3443, 1.895), (0.9239, 0.3827, 1.796), (0.8599, 0.3562, 1.89), (0.8857, 0.3669, 1.876), (0.9062, 0.3754, 1.854), (0.9193, 0.3808, 1.826), (0.8825, 0.1755, 1.895), (0.9808, 0.1951, 1.796), (0.9128, 0.1816, 1.89), (0.9403, 0.187, 1.876), (0.962, 0.1914, 1.854), (0.976, 0.1941, 1.826), (0.8998, 0.0, 1.895), (1.0, 0.0, 1.796), (0.9307, 0.0, 1.89), (0.9587, 0.0, 1.876), (0.9809, 0.0, 1.854), (0.9951, 0.0, 1.826), (0.8825, -0.1755, 1.895), (0.9808, -0.1951, 1.796), (0.9128, -0.1816, 1.89), (0.9403, -0.187, 1.876), (0.962, -0.1914, 1.854), (0.976, -0.1941, 1.826), (0.8313, -0.3443, 1.895), (0.9239, -0.3827, 1.796), (0.8599, -0.3562, 1.89), (0.8857, -0.3669, 1.876), (0.9062, -0.3754, 1.854), (0.9193, -0.3808, 1.826), (0.7481, -0.4999, 1.895), (0.8315, -0.5556, 1.796), (0.7739, -0.5171, 1.89), (0.7971, -0.5326, 1.876), (0.8156, -0.5449, 1.854), (0.8274, -0.5528, 1.826), (0.6362, -0.6362, 1.895), (0.7071, -0.7071, 1.796), (0.6581, -0.6581, 1.89), (0.6779, -0.6779, 1.876), (0.6936, -0.6936, 1.854), (0.7036, -0.7036, 1.826), (0.4999, -0.7481, 1.895), (0.5556, -0.8315, 1.796), (0.5171, -0.7739, 1.89), (0.5326, -0.7971, 1.876), (0.5449, -0.8156, 1.854), (0.5528, -0.8274, 1.826), (0.3443, -0.8313, 1.895), (0.3827, -0.9239, 1.796), (0.3562, -0.8599, 1.89), (0.3669, -0.8857, 1.876), (0.3754, -0.9062, 1.854), (0.3808, -0.9193, 1.826), (0.1755, -0.8825, 1.895), (0.1951, -0.9808, 1.796), (0.1816, -0.9128, 1.89), (0.187, -0.9403, 1.876), (0.1914, -0.962, 1.854), (0.1941, -0.976, 1.826), (0.0, -0.8998, 1.895), (0.0, -1.0, 1.796), (0.0, -0.9307, 1.89), (0.0, -0.9587, 1.876), (0.0, -0.9809, 1.854), (0.0, -0.9951, 1.826), (-0.1755, -0.8825, 1.895), (-0.1951, -0.9808, 1.796), (-0.1816, -0.9128, 1.89), (-0.187, -0.9403, 1.876), (-0.1914, -0.962, 1.854), (-0.1941, -0.976, 1.826), (-0.3443, -0.8313, 1.895), (-0.3827, -0.9239, 1.796), (-0.3562, -0.8599, 1.89), (-0.3669, -0.8857, 1.876), (-0.3754, -0.9062, 1.854), (-0.3808, -0.9193, 1.826), (-0.4999, -0.7481, 1.895), (-0.5556, -0.8315, 1.796), (-0.5171, -0.7739, 1.89), (-0.5326, -0.7971, 1.876), (-0.5449, -0.8156, 1.854), (-0.5528, -0.8274, 1.826), (-0.6362, -0.6362, 1.895), (-0.7071, -0.7071, 1.796), (-0.6581, -0.6581, 1.89), (-0.6779, -0.6779, 1.876), (-0.6936, -0.6936, 1.854), (-0.7036, -0.7036, 1.826), (-0.7481, -0.4999, 1.895), (-0.8315, -0.5556, 1.796), (-0.7739, -0.5171, 1.89), (-0.7971, -0.5326, 1.876), (-0.8156, -0.5449, 1.854), (-0.8274, -0.5528, 1.826), (-0.8313, -0.3443, 1.895), (-0.9239, -0.3827, 1.796), (-0.8599, -0.3562, 1.89), (-0.8857, -0.3669, 1.876), (-0.9062, -0.3754, 1.854), (-0.9193, -0.3808, 1.826), (-0.8825, -0.1755, 1.895), (-0.9808, -0.1951, 1.796), (-0.9128, -0.1816, 1.89), (-0.9403, -0.187, 1.876), (-0.962, -0.1914, 1.854), (-0.976, -0.1941, 1.826), (-0.8998, 0.0, 1.895), (-1.0, 0.0, 1.796), (-0.9307, 0.0, 1.89), (-0.9587, 0.0, 1.876), (-0.9809, 0.0, 1.854), (-0.9951, 0.0, 1.826), (-0.8825, 0.1755, 1.895), (-0.9808, 0.1951, 1.796), (-0.9128, 0.1816, 1.89), (-0.9403, 0.187, 1.876), (-0.962, 0.1914, 1.854), (-0.976, 0.1941, 1.826), (-0.8313, 0.3443, 1.895), (-0.9239, 0.3827, 1.796), (-0.8599, 0.3562, 1.89), (-0.8857, 0.3669, 1.876), (-0.9062, 0.3754, 1.854), (-0.9193, 0.3808, 1.826), (-0.7481, 0.4999, 1.895), (-0.8315, 0.5556, 1.796), (-0.7739, 0.5171, 1.89), (-0.7971, 0.5326, 1.876), (-0.8156, 0.5449, 1.854), (-0.8274, 0.5528, 1.826), (-0.6362, 0.6362, 1.895), (-0.7071, 0.7071, 1.796), (-0.6581, 0.6581, 1.89), (-0.6779, 0.6779, 1.876), (-0.6936, 0.6936, 1.854), (-0.7036, 0.7036, 1.826), (-0.4999, 0.7481, 1.895), (-0.5556, 0.8315, 1.796), (-0.5171, 0.7739, 1.89), (-0.5326, 0.7971, 1.876), (-0.5449, 0.8156, 1.854), (-0.5528, 0.8274, 1.826), (-0.3443, 0.8313, 1.895), (-0.3827, 0.9239, 1.796), (-0.3562, 0.8599, 1.89), (-0.3669, 0.8857, 1.876), (-0.3754, 0.9062, 1.854), (-0.3808, 0.9193, 1.826), (-0.1755, 0.8825, 1.895), (-0.1951, 0.9808, 1.796), (-0.1816, 0.9128, 1.89), (-0.187, 0.9403, 1.876), (-0.1914, 0.962, 1.854), (-0.1941, 0.976, 1.826)], [], [(31, 219, 33, 0), (2, 45, 51, 3), (3, 51, 57, 4), (4, 57, 63, 5), (5, 63, 69, 6), (6, 69, 75, 7), (7, 75, 81, 8), (8, 81, 87, 9), (9, 87, 93, 10), (10, 93, 99, 11), (11, 99, 105, 12), (12, 105, 111, 13), (13, 111, 117, 14), (14, 117, 123, 15), (15, 123, 129, 16), (16, 129, 135, 17), (17, 135, 141, 18), (18, 141, 147, 19), (19, 147, 153, 20), (20, 153, 159, 21), (21, 159, 165, 22), (22, 165, 171, 23), (23, 171, 177, 24), (24, 177, 183, 25), (25, 183, 189, 26), (26, 189, 195, 27), (27, 195, 201, 28), (28, 201, 207, 29), (29, 207, 213, 30), (30, 213, 219, 31), (0, 33, 39, 1), (1, 39, 45, 2), (0, 1, 2, 3, 4, 5, 6, 7, 8, 9, 10, 11, 12, 13, 14, 15, 16, 17, 18, 19, 20, 21, 22, 23, 24, 25, 26, 27, 28, 29, 30, 31), (39, 33, 37, 43), (43, 37, 36, 42), (42, 36, 35, 41), (41, 35, 34, 40), (40, 34, 32, 38), (45, 39, 43, 49), (49, 43, 42, 48), (48, 42, 41, 47), (47, 41, 40, 46), (46, 40, 38, 44), (51, 45, 49, 55), (55, 49, 48, 54), (54, 48, 47, 53), (53, 47, 46, 52), (52, 46, 44, 50), (57, 51, 55, 61), (61, 55, 54, 60), (60, 54, 53, 59), (59, 53, 52, 58), (58, 52, 50, 56), (63, 57, 61, 67), (67, 61, 60, 66), (66, 60, 59, 65), (65, 59, 58, 64), (64, 58, 56, 62), (69, 63, 67, 73), (73, 67, 66, 72), (72, 66, 65, 71), (71, 65, 64, 70), (70, 64, 62, 68), (75, 69, 73, 79), (79, 73, 72, 78), (78, 72, 71, 77), (77, 71, 70, 76), (76, 70, 68, 74), (81, 75, 79, 85), (85, 79, 78, 84), (84, 78, 77, 83), (83, 77, 76, 82), (82, 76, 74, 80), (87, 81, 85, 91), (91, 85, 84, 90), (90, 84, 83, 89), (89, 83, 82, 88), (88, 82, 80, 86), (93, 87, 91, 97), (97, 91, 90, 96), (96, 90, 89, 95), (95, 89, 88, 94), (94, 88, 86, 92), (99, 93, 97, 103), (103, 97, 96, 102), (102, 96, 95, 101), (101, 95, 94, 100), (100, 94, 92, 98), (105, 99, 103, 109), (109, 103, 102, 108), (108, 102, 101, 107), (107, 101, 100, 106), (106, 100, 98, 104), (111, 105, 109, 115), (115, 109, 108, 114), (114, 108, 107, 113), (113, 107, 106, 112), (112, 106, 104, 110), (117, 111, 115, 121), (121, 115, 114, 120), (120, 114, 113, 119), (119, 113, 112, 118), (118, 112, 110, 116), (123, 117, 121, 127), (127, 121, 120, 126), (126, 120, 119, 125), (125, 119, 118, 124), (124, 118, 116, 122), (129, 123, 127, 133), (133, 127, 126, 132), (132, 126, 125, 131), (131, 125, 124, 130), (130, 124, 122, 128), (135, 129, 133, 139), (139, 133, 132, 138), (138, 132, 131, 137), (137, 131, 130, 136), (136, 130, 128, 134), (141, 135, 139, 145), (145, 139, 138, 144), (144, 138, 137, 143), (143, 137, 136, 142), (142, 136, 134, 140), (147, 141, 145, 151), (151, 145, 144, 150), (150, 144, 143, 149), (149, 143, 142, 148), (148, 142, 140, 146), (153, 147, 151, 157), (157, 151, 150, 156), (156, 150, 149, 155), (155, 149, 148, 154), (154, 148, 146, 152), (159, 153, 157, 163), (163, 157, 156, 162), (162, 156, 155, 161), (161, 155, 154, 160), (160, 154, 152, 158), (165, 159, 163, 169), (169, 163, 162, 168), (168, 162, 161, 167), (167, 161, 160, 166), (166, 160, 158, 164), (171, 165, 169, 175), (175, 169, 168, 174), (174, 168, 167, 173), (173, 167, 166, 172), (172, 166, 164, 170), (177, 171, 175, 181), (181, 175, 174, 180), (180, 174, 173, 179), (179, 173, 172, 178), (178, 172, 170, 176), (183, 177, 181, 187), (187, 181, 180, 186), (186, 180, 179, 185), (185, 179, 178, 184), (184, 178, 176, 182), (189, 183, 187, 193), (193, 187, 186, 192), (192, 186, 185, 191), (191, 185, 184, 190), (190, 184, 182, 188), (195, 189, 193, 199), (199, 193, 192, 198), (198, 192, 191, 197), (197, 191, 190, 196), (196, 190, 188, 194), (201, 195, 199, 205), (205, 199, 198, 204), (204, 198, 197, 203), (203, 197, 196, 202), (202, 196, 194, 200), (207, 201, 205, 211), (211, 205, 204, 210), (210, 204, 203, 209), (209, 203, 202, 208), (208, 202, 200, 206), (213, 207, 211, 217), (217, 211, 210, 216), (216, 210, 209, 215), (215, 209, 208, 214), (214, 208, 206, 212), (219, 213, 217, 223), (223, 217, 216, 222), (222, 216, 215, 221), (221, 215, 214, 220), (220, 214, 212, 218), (33, 219, 223, 37), (37, 223, 222, 36), (36, 222, 221, 35), (35, 221, 220, 34), (34, 220, 218, 32), (38, 32, 218, 212, 206, 200, 194, 188, 182, 176, 170, 164, 158, 152, 146, 140, 134, 128, 122, 116, 110, 104, 98, 92, 86, 80, 74, 68, 62, 56, 50, 44)])
me_cylinder.polygons.foreach_set('use_smooth', [True] * 194)
_uv = me_cylinder.uv_layers.new(name='UVMap')
_uv.uv.foreach_set('vector', [0.03125, 0.5, 0.03125, 0.9868, 0.0, 0.9868, 0.0, 0.5, 0.9375, 0.5, 0.9375, 0.9868, 0.9062, 0.9868, 0.9062, 0.5, 0.9062, 0.5, 0.9062, 0.9868, 0.875, 0.9868, 0.875, 0.5, 0.875, 0.5, 0.875, 0.9868, 0.8438, 0.9868, 0.8438, 0.5, 0.8438, 0.5, 0.8438, 0.9868, 0.8125, 0.9868, 0.8125, 0.5, 0.8125, 0.5, 0.8125, 0.9868, 0.7812, 0.9868, 0.7812, 0.5, 0.7812, 0.5, 0.7812, 0.9868, 0.75, 0.9868, 0.75, 0.5, 0.75, 0.5, 0.75, 0.9868, 0.7188, 0.9868, 0.7188, 0.5, 0.7188, 0.5, 0.7188, 0.9868, 0.6875, 0.9868, 0.6875, 0.5, 0.6875, 0.5, 0.6875, 0.9868, 0.6562, 0.9868, 0.6562, 0.5, 0.6562, 0.5, 0.6562, 0.9868, 0.625, 0.9868, 0.625, 0.5, 0.625, 0.5, 0.625, 0.9868, 0.5938, 0.9868, 0.5938, 0.5, 0.5938, 0.5, 0.5938, 0.9868, 0.5625, 0.9868, 0.5625, 0.5, 0.5625, 0.5, 0.5625, 0.9868, 0.5312, 0.9868, 0.5312, 0.5, 0.5312, 0.5, 0.5312, 0.9868, 0.5, 0.9868, 0.5, 0.5, 0.5, 0.5, 0.5, 0.9868, 0.4688, 0.9868, 0.4688, 0.5, 0.4688, 0.5, 0.4688, 0.9868, 0.4375, 0.9868, 0.4375, 0.5, 0.4375, 0.5, 0.4375, 0.9868, 0.4063, 0.9868, 0.4062, 0.5, 0.4062, 0.5, 0.4062, 0.9868, 0.375, 0.9868, 0.375, 0.5, 0.375, 0.5, 0.375, 0.9868, 0.3438, 0.9868, 0.3438, 0.5, 0.3438, 0.5, 0.3438, 0.9868, 0.3125, 0.9868, 0.3125, 0.5, 0.3125, 0.5, 0.3125, 0.9868, 0.2813, 0.9868, 0.2812, 0.5, 0.2812, 0.5, 0.2812, 0.9868, 0.25, 0.9868, 0.25, 0.5, 0.25, 0.5, 0.25, 0.9868, 0.2188, 0.9868, 0.2188, 0.5, 0.2188, 0.5, 0.2188, 0.9868, 0.1875, 0.9868, 0.1875, 0.5, 0.1875, 0.5, 0.1875, 0.9868, 0.1563, 0.9868, 0.1562, 0.5, 0.1562, 0.5, 0.1562, 0.9868, 0.125, 0.9868, 0.125, 0.5, 0.125, 0.5, 0.125, 0.9868, 0.09375, 0.9868, 0.09375, 0.5, 0.09375, 0.5, 0.09375, 0.9868, 0.0625, 0.9868, 0.0625, 0.5, 0.0625, 0.5, 0.0625, 0.9868, 0.03125, 0.9868, 0.03125, 0.5, 1.0, 0.5, 1.0, 0.9868, 0.9688, 0.9868, 0.9688, 0.5, 0.9688, 0.5, 0.9688, 0.9868, 0.9375, 0.9868, 0.9375, 0.5, 0.75, 0.49, 0.7968, 0.4854, 0.8418, 0.4717, 0.8833, 0.4496, 0.9197, 0.4197, 0.9496, 0.3833, 0.9717, 0.3418, 0.9854, 0.2968, 0.99, 0.25, 0.9854, 0.2032, 0.9717, 0.1582, 0.9496, 0.1167, 0.9197, 0.08029, 0.8833, 0.05045, 0.8418, 0.02827, 0.7968, 0.01461, 0.75, 0.01, 0.7032, 0.01461, 0.6582, 0.02827, 0.6167, 0.05045, 0.5803, 0.08029, 0.5504, 0.1167, 0.5283, 0.1582, 0.5146, 0.2032, 0.51, 0.25, 0.5146, 0.2968, 0.5283, 0.3418, 0.5504, 0.3833, 0.5803, 0.4197, 0.6167, 0.4496, 0.6582, 0.4717, 0.7032, 0.4854, 0.9688, 0.9868, 1.0, 0.9868, 0.9999, 0.9909, 0.9688, 0.9909, 0.9688, 0.9909, 0.9999, 0.9909, 0.9997, 1.0, 0.969, 1.0, 0.2964, 0.4854, 0.2504, 0.49, 0.25, 0.4801, 0.2949, 0.4757, 0.2949, 0.4757, 0.25, 0.4801, 0.25, 0.4734, 0.2936, 0.4691, 0.2936, 0.4691, 0.25, 0.4734, 0.25, 0.4659, 0.2921, 0.4618, 0.9375, 0.9868, 0.9688, 0.9868, 0.9687, 0.9909, 0.9376, 0.9909, 0.9376, 0.9909, 0.9687, 0.9909, 0.9685, 1.0, 0.9378, 1.0, 0.3414, 0.4719, 0.2973, 0.4853, 0.2949, 0.4757, 0.338, 0.4626, 0.338, 0.4626, 0.2949, 0.4757, 0.2936, 0.4691, 0.3355, 0.4564, 0.3355, 0.4564, 0.2936, 0.4691, 0.2921, 0.4618, 0.3326, 0.4495, 0.9062, 0.9868, 0.9375, 0.9868, 0.9374, 0.9909, 0.9063, 0.9909, 0.9063, 0.9909, 0.9374, 0.9909, 0.9372, 1.0, 0.9065, 1.0, 0.3829, 0.4498, 0.3422, 0.4715, 0.338, 0.4626, 0.3778, 0.4413, 0.3778, 0.4413, 0.338, 0.4626, 0.3355, 0.4564, 0.3741, 0.4357, 0.3741, 0.4357, 0.3355, 0.4564, 0.3326, 0.4495, 0.37, 0.4295, 0.875, 0.9868, 0.9062, 0.9868, 0.9062, 0.9909, 0.8751, 0.9909, 0.8751, 0.9909, 0.9062, 0.9909, 0.906, 1.0, 0.8753, 1.0, 0.4194, 0.42, 0.3837, 0.4493, 0.3778, 0.4413, 0.4127, 0.4127, 0.4127, 0.4127, 0.3778, 0.4413, 0.3741, 0.4357, 0.408, 0.408, 0.408, 0.408, 0.3741, 0.4357, 0.37, 0.4295, 0.4027, 0.4027, 0.8438, 0.9868, 0.875, 0.9868, 0.8749, 0.9909, 0.8438, 0.9909, 0.8438, 0.9909, 0.8749, 0.9909, 0.8747, 1.0, 0.844, 1.0, 0.4493, 0.3837, 0.42, 0.4194, 0.4127, 0.4127, 0.4413, 0.3778, 0.4413, 0.3778, 0.4127, 0.4127, 0.408, 0.408, 0.4357, 0.3741, 0.4357, 0.3741, 0.408, 0.408, 0.4027, 0.4027, 0.4295, 0.37, 0.8125, 0.9868, 0.8438, 0.9868, 0.8437, 0.9909, 0.8126, 0.9909, 0.8126, 0.9909, 0.8437, 0.9909, 0.8435, 1.0, 0.8128, 1.0, 0.4715, 0.3422, 0.4498, 0.3829, 0.4413, 0.3778, 0.4626, 0.338, 0.4626, 0.338, 0.4413, 0.3778, 0.4357, 0.3741, 0.4564, 0.3355, 0.4564, 0.3355, 0.4357, 0.3741, 0.4295, 0.37, 0.4495, 0.3326, 0.7812, 0.9868, 0.8125, 0.9868, 0.8124, 0.9909, 0.7813, 0.9909, 0.7813, 0.9909, 0.8124, 0.9909, 0.8122, 1.0, 0.7815, 1.0, 0.4853, 0.2973, 0.4719, 0.3414, 0.4626, 0.338, 0.4757, 0.2949, 0.4757, 0.2949, 0.4626, 0.338, 0.4564, 0.3355, 0.4691, 0.2936, 0.4691, 0.2936, 0.4564, 0.3355, 0.4495, 0.3326, 0.4618, 0.2921, 0.75, 0.9868, 0.7812, 0.9868, 0.7812, 0.9909, 0.7501, 0.9909, 0.7501, 0.9909, 0.7812, 0.9909, 0.781, 1.0, 0.7503, 1.0, 0.49, 0.2504, 0.4854, 0.2964, 0.4757, 0.2949, 0.4801, 0.25, 0.4801, 0.25, 0.4757, 0.2949, 0.4691, 0.2936, 0.4734, 0.25, 0.4734, 0.25, 0.4691, 0.2936, 0.4618, 0.2921, 0.4659, 0.25, 0.7188, 0.9868, 0.75, 0.9868, 0.7499, 0.9909, 0.7188, 0.9909, 0.7188, 0.9909, 0.7499, 0.9909, 0.7497, 1.0, 0.719, 1.0, 0.4854, 0.2036, 0.49, 0.2496, 0.4801, 0.25, 0.4757, 0.2051, 0.4757, 0.2051, 0.4801, 0.25, 0.4734, 0.25, 0.4691, 0.2064, 0.4691, 0.2064, 0.4734, 0.25, 0.4659, 0.25, 0.4618, 0.2079, 0.6875, 0.9868, 0.7188, 0.9868, 0.7187, 0.9909, 0.6876, 0.9909, 0.6876, 0.9909, 0.7187, 0.9909, 0.7185, 1.0, 0.6878, 1.0, 0.4719, 0.1586, 0.4853, 0.2027, 0.4757, 0.2051, 0.4626, 0.162, 0.4626, 0.162, 0.4757, 0.2051, 0.4691, 0.2064, 0.4564, 0.1645, 0.4564, 0.1645, 0.4691, 0.2064, 0.4618, 0.2079, 0.4495, 0.1674, 0.6562, 0.9868, 0.6875, 0.9868, 0.6874, 0.9909, 0.6563, 0.9909, 0.6563, 0.9909, 0.6874, 0.9909, 0.6872, 1.0, 0.6565, 1.0, 0.4498, 0.1171, 0.4715, 0.1578, 0.4626, 0.162, 0.4413, 0.1222, 0.4413, 0.1222, 0.4626, 0.162, 0.4564, 0.1645, 0.4357, 0.1259, 0.4357, 0.1259, 0.4564, 0.1645, 0.4495, 0.1674, 0.4295, 0.13, 0.625, 0.9868, 0.6562, 0.9868, 0.6562, 0.9909, 0.6251, 0.9909, 0.6251, 0.9909, 0.6562, 0.9909, 0.656, 1.0, 0.6253, 1.0, 0.42, 0.08064, 0.4493, 0.1163, 0.4413, 0.1222, 0.4127, 0.08731, 0.4127, 0.08731, 0.4413, 0.1222, 0.4357, 0.1259, 0.408, 0.09205, 0.408, 0.09205, 0.4357, 0.1259, 0.4295, 0.13, 0.4027, 0.09731, 0.5938, 0.9868, 0.625, 0.9868, 0.6249, 0.9909, 0.5938, 0.9909, 0.5938, 0.9909, 0.6249, 0.9909, 0.6247, 1.0, 0.594, 1.0, 0.3837, 0.05073, 0.4194, 0.08001, 0.4127, 0.08731, 0.3778, 0.05869, 0.3778, 0.05869, 0.4127, 0.08731, 0.408, 0.09205, 0.3741, 0.06427, 0.3741, 0.06427, 0.408, 0.09205, 0.4027, 0.09731, 0.37, 0.07045, 0.5625, 0.9868, 0.5938, 0.9868, 0.5937, 0.9909, 0.5626, 0.9909, 0.5626, 0.9909, 0.5937, 0.9909, 0.5935, 1.0, 0.5628, 1.0, 0.3422, 0.02848, 0.3829, 0.05023, 0.3778, 0.05869, 0.338, 0.03743, 0.338, 0.03743, 0.3778, 0.05869, 0.3741, 0.06427, 0.3355, 0.04363, 0.3355, 0.04363, 0.3741, 0.06427, 0.37, 0.07045, 0.3326, 0.0505, 0.5312, 0.9868, 0.5625, 0.9868, 0.5624, 0.9909, 0.5313, 0.9909, 0.5313, 0.9909, 0.5624, 0.9909, 0.5622, 1.0, 0.5315, 1.0, 0.2973, 0.01474, 0.3414, 0.02814, 0.338, 0.03743, 0.2949, 0.02434, 0.2949, 0.02434, 0.338, 0.03743, 0.3355, 0.04363, 0.2936, 0.03092, 0.2936, 0.03092, 0.3355, 0.04363, 0.3326, 0.0505, 0.2921, 0.03821, 0.5, 0.9868, 0.5312, 0.9868, 0.5312, 0.9909, 0.5001, 0.9909, 0.5001, 0.9909, 0.5312, 0.9909, 0.531, 1.0, 0.5003, 1.0, 0.2504, 0.01004, 0.2964, 0.01457, 0.2949, 0.02434, 0.25, 0.01992, 0.25, 0.01992, 0.2949, 0.02434, 0.2936, 0.03092, 0.25, 0.02662, 0.25, 0.02662, 0.2936, 0.03092, 0.2921, 0.03821, 0.25, 0.03406, 0.4688, 0.9868, 0.5, 0.9868, 0.4999, 0.9909, 0.4688, 0.9909, 0.4688, 0.9909, 0.4999, 0.9909, 0.4997, 1.0, 0.469, 1.0, 0.2036, 0.01457, 0.2496, 0.01004, 0.25, 0.01992, 0.2051, 0.02434, 0.2051, 0.02434, 0.25, 0.01992, 0.25, 0.02662, 0.2064, 0.03092, 0.2064, 0.03092, 0.25, 0.02662, 0.25, 0.03406, 0.2079, 0.03821, 0.4375, 0.9868, 0.4688, 0.9868, 0.4687, 0.9909, 0.4376, 0.9909, 0.4376, 0.9909, 0.4687, 0.9909, 0.4685, 1.0, 0.4378, 1.0, 0.1586, 0.02814, 0.2027, 0.01474, 0.2051, 0.02434, 0.162, 0.03743, 0.162, 0.03743, 0.2051, 0.02434, 0.2064, 0.03092, 0.1645, 0.04363, 0.1645, 0.04363, 0.2064, 0.03092, 0.2079, 0.03821, 0.1674, 0.0505, 0.4063, 0.9868, 0.4375, 0.9868, 0.4374, 0.9909, 0.4063, 0.9909, 0.4063, 0.9909, 0.4374, 0.9909, 0.4372, 1.0, 0.4065, 1.0, 0.1171, 0.05023, 0.1578, 0.02848, 0.162, 0.03743, 0.1222, 0.05869, 0.1222, 0.05869, 0.162, 0.03743, 0.1645, 0.04363, 0.1259, 0.06427, 0.1259, 0.06427, 0.1645, 0.04363, 0.1674, 0.0505, 0.13, 0.07045, 0.375, 0.9868, 0.4062, 0.9868, 0.4062, 0.9909, 0.3751, 0.9909, 0.3751, 0.9909, 0.4062, 0.9909, 0.406, 1.0, 0.3753, 1.0, 0.08064, 0.08001, 0.1163, 0.05073, 0.1222, 0.05869, 0.08731, 0.08731, 0.08731, 0.08731, 0.1222, 0.05869, 0.1259, 0.06427, 0.09205, 0.09205, 0.09205, 0.09205, 0.1259, 0.06427, 0.13, 0.07045, 0.09731, 0.09731, 0.3438, 0.9868, 0.375, 0.9868, 0.3749, 0.9909, 0.3438, 0.9909, 0.3438, 0.9909, 0.3749, 0.9909, 0.3747, 1.0, 0.344, 1.0, 0.05073, 0.1163, 0.08001, 0.08064, 0.08731, 0.08731, 0.05869, 0.1222, 0.05869, 0.1222, 0.08731, 0.08731, 0.09205, 0.09205, 0.06427, 0.1259, 0.06427, 0.1259, 0.09205, 0.09205, 0.09731, 0.09731, 0.07045, 0.13, 0.3125, 0.9868, 0.3438, 0.9868, 0.3437, 0.9909, 0.3126, 0.9909, 0.3126, 0.9909, 0.3437, 0.9909, 0.3435, 1.0, 0.3128, 1.0, 0.02848, 0.1578, 0.05023, 0.1171, 0.05869, 0.1222, 0.03743, 0.162, 0.03743, 0.162, 0.05869, 0.1222, 0.06427, 0.1259, 0.04363, 0.1645, 0.04363, 0.1645, 0.06427, 0.1259, 0.07045, 0.13, 0.0505, 0.1674, 0.2813, 0.9868, 0.3125, 0.9868, 0.3124, 0.9909, 0.2813, 0.9909, 0.2813, 0.9909, 0.3124, 0.9909, 0.3122, 1.0, 0.2815, 1.0, 0.01474, 0.2027, 0.02814, 0.1586, 0.03743, 0.162, 0.02434, 0.2051, 0.02434, 0.2051, 0.03743, 0.162, 0.04363, 0.1645, 0.03092, 0.2064, 0.03092, 0.2064, 0.04363, 0.1645, 0.0505, 0.1674, 0.03821, 0.2079, 0.25, 0.9868, 0.2812, 0.9868, 0.2812, 0.9909, 0.2501, 0.9909, 0.2501, 0.9909, 0.2812, 0.9909, 0.281, 1.0, 0.2503, 1.0, 0.01004, 0.2496, 0.01457, 0.2036, 0.02434, 0.2051, 0.01992, 0.25, 0.01992, 0.25, 0.02434, 0.2051, 0.03092, 0.2064, 0.02662, 0.25, 0.02662, 0.25, 0.03092, 0.2064, 0.03821, 0.2079, 0.03406, 0.25, 0.2188, 0.9868, 0.25, 0.9868, 0.2499, 0.9909, 0.2188, 0.9909, 0.2188, 0.9909, 0.2499, 0.9909, 0.2497, 1.0, 0.219, 1.0, 0.01457, 0.2964, 0.01004, 0.2504, 0.01992, 0.25, 0.02434, 0.2949, 0.02434, 0.2949, 0.01992, 0.25, 0.02662, 0.25, 0.03092, 0.2936, 0.03092, 0.2936, 0.02662, 0.25, 0.03406, 0.25, 0.03821, 0.2921, 0.1875, 0.9868, 0.2188, 0.9868, 0.2187, 0.9909, 0.1876, 0.9909, 0.1876, 0.9909, 0.2187, 0.9909, 0.2185, 1.0, 0.1878, 1.0, 0.02814, 0.3414, 0.01474, 0.2973, 0.02434, 0.2949, 0.03743, 0.338, 0.03743, 0.338, 0.02434, 0.2949, 0.03092, 0.2936, 0.04363, 0.3355, 0.04363, 0.3355, 0.03092, 0.2936, 0.03821, 0.2921, 0.0505, 0.3326, 0.1563, 0.9868, 0.1875, 0.9868, 0.1874, 0.9909, 0.1563, 0.9909, 0.1563, 0.9909, 0.1874, 0.9909, 0.1872, 1.0, 0.1565, 1.0, 0.05023, 0.3829, 0.02848, 0.3422, 0.03743, 0.338, 0.05869, 0.3778, 0.05869, 0.3778, 0.03743, 0.338, 0.04363, 0.3355, 0.06427, 0.3741, 0.06427, 0.3741, 0.04363, 0.3355, 0.0505, 0.3326, 0.07045, 0.37, 0.125, 0.9868, 0.1562, 0.9868, 0.1562, 0.9909, 0.1251, 0.9909, 0.1251, 0.9909, 0.1562, 0.9909, 0.156, 1.0, 0.1253, 1.0, 0.08001, 0.4194, 0.05073, 0.3837, 0.05869, 0.3778, 0.08731, 0.4127, 0.08731, 0.4127, 0.05869, 0.3778, 0.06427, 0.3741, 0.09205, 0.408, 0.09205, 0.408, 0.06427, 0.3741, 0.07045, 0.37, 0.09731, 0.4027, 0.09375, 0.9868, 0.125, 0.9868, 0.1249, 0.9909, 0.09383, 0.9909, 0.09383, 0.9909, 0.1249, 0.9909, 0.1247, 1.0, 0.09405, 1.0, 0.1163, 0.4493, 0.08064, 0.42, 0.08731, 0.4127, 0.1222, 0.4413, 0.1222, 0.4413, 0.08731, 0.4127, 0.09205, 0.408, 0.1259, 0.4357, 0.1259, 0.4357, 0.09205, 0.408, 0.09731, 0.4027, 0.13, 0.4295, 0.0625, 0.9868, 0.09375, 0.9868, 0.09367, 0.9909, 0.06258, 0.9909, 0.06258, 0.9909, 0.09367, 0.9909, 0.09345, 1.0, 0.0628, 1.0, 0.1578, 0.4715, 0.1171, 0.4498, 0.1222, 0.4413, 0.162, 0.4626, 0.162, 0.4626, 0.1222, 0.4413, 0.1259, 0.4357, 0.1645, 0.4564, 0.1645, 0.4564, 0.1259, 0.4357, 0.13, 0.4295, 0.1674, 0.4495, 0.03125, 0.9868, 0.0625, 0.9868, 0.06242, 0.9909, 0.03133, 0.9909, 0.03133, 0.9909, 0.06242, 0.9909, 0.0622, 1.0, 0.03155, 1.0, 0.2027, 0.4853, 0.1586, 0.4719, 0.162, 0.4626, 0.2051, 0.4757, 0.2051, 0.4757, 0.162, 0.4626, 0.1645, 0.4564, 0.2064, 0.4691, 0.2064, 0.4691, 0.1645, 0.4564, 0.1674, 0.4495, 0.2079, 0.4618, 0.0, 0.9868, 0.03125, 0.9868, 0.03117, 0.9909, 7.666e-05, 0.9909, 7.666e-05, 0.9909, 0.03117, 0.9909, 0.03095, 1.0, 0.0002991, 1.0, 0.2496, 0.49, 0.2036, 0.4854, 0.2051, 0.4757, 0.25, 0.4801, 0.25, 0.4801, 0.2051, 0.4757, 0.2064, 0.4691, 0.25, 0.4734, 0.25, 0.4734, 0.2064, 0.4691, 0.2079, 0.4618, 0.25, 0.4659, 0.2921, 0.4618, 0.25, 0.4659, 0.2079, 0.4618, 0.1674, 0.4495, 0.13, 0.4295, 0.09731, 0.4027, 0.07045, 0.37, 0.0505, 0.3326, 0.03821, 0.2921, 0.03406, 0.25, 0.03821, 0.2079, 0.0505, 0.1674, 0.07045, 0.13, 0.09731, 0.09731, 0.13, 0.07045, 0.1674, 0.0505, 0.2079, 0.03821, 0.25, 0.03406, 0.2921, 0.03821, 0.3326, 0.0505, 0.37, 0.07045, 0.4027, 0.09731, 0.4295, 0.13, 0.4495, 0.1674, 0.4618, 0.2079, 0.4659, 0.25, 0.4618, 0.2921, 0.4495, 0.3326, 0.4295, 0.37, 0.4027, 0.4027, 0.37, 0.4295, 0.3326, 0.4495])
me_cylinder.materials.append(mat_material_001)
me_cylinder.update()

# ---- objects
ob_plane = bpy.data.objects.new('Plane', me_plane)
ob_cube = bpy.data.objects.new('Cube', me_cube)
ob_sun = bpy.data.objects.new('Sun', light_sun)
ob_cylinder = bpy.data.objects.new('Cylinder', me_cylinder)

# ---- transforms, parenting, visibility, modifiers, constraints
ob_plane.location = (0.0, 0.0, 0.0)
ob_plane.scale = (16.01, 16.01, 16.01)
ob_cube.location = (0.0, 0.0, 0.9548)
ob_sun.location = (0.0, 0.0, 0.0)
ob_sun.rotation_euler = (-0.06697, -5.396, -5.475)
ob_cylinder.location = (1.958, 2.043, 1.914)

# ---- collection membership
col_collection.objects.link(ob_plane)
col_collection.objects.link(ob_cube)
col_collection.objects.link(ob_sun)
col_collection.objects.link(ob_cylinder)

# ---- scene / render settings (as saved in the file)
scene.frame_start = 1; scene.frame_end = 250; scene.frame_set(1)
scene.render.engine = 'BLENDER_EEVEE_NEXT'
scene.cycles.sampling_pattern = 'TABULATED_SOBOL'
scene.eevee.use_gtao = True
scene.eevee.gtao_quality = 0.4519
scene.eevee.gtao_distance = 0.88
scene.eevee.fast_gi_quality = 0.4519
scene.eevee.light_threshold = 0.115
scene.view_settings.view_transform = 'Filmic'
bpy.context.view_layer.update()

# ---- added for rendering (the .blend has no active camera): camera
cam_auto = bpy.data.cameras.new('AutoCamera')
cam_auto.lens = 50.0
cam_auto.sensor_width = 36.0
cam_auto.clip_end = 1000.0
ob_auto_camera = bpy.data.objects.new('AutoCamera', cam_auto)
scene.collection.objects.link(ob_auto_camera)
ob_auto_camera.location = (42.0514, -50.4617, 35.5229)
ob_auto_camera.rotation_euler = (1.09748, -7.21219e-08, 0.694738)
scene.camera = ob_auto_camera
bpy.context.view_layer.update()
